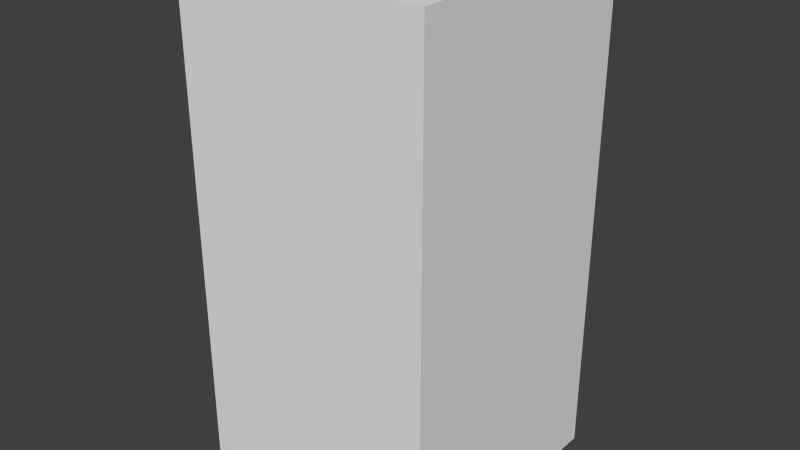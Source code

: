 # Source: brownShieldFour.blend  (saved by Blender 2.68.0; exported with 4.5.12 LTS)
import bpy
from mathutils import Matrix  # noqa: F401  (used for matrix-valued properties, if any)

bpy.ops.wm.read_factory_settings(use_empty=True)
scene = bpy.context.scene
scene.name = 'Scene'

# ---- collections
col_collection_1 = bpy.data.collections.new('Collection 1'); scene.collection.children.link(col_collection_1)

# ---- world
world_world = bpy.data.worlds.new('World'); scene.world = world_world
world_world.color = (0.05088, 0.05088, 0.05088)
world_world.use_sun_shadow = False
world_world.sun_shadow_jitter_overblur = 0.0
world_world.cycles.sampling_method = 'MANUAL'
world_world.cycles.sample_map_resolution = 256

# ---- meshes
me_brownshieldfour = bpy.data.meshes.new('brownShieldFour')
me_brownshieldfour.from_pydata([(-0.5, -0.5, -1.0), (-0.5, 0.5, -1.0), (0.5, 0.5, -1.0), (0.5, -0.5, -1.0), (-0.5, -0.5, 1.0), (-0.5, 0.5, 1.0), (0.5, 0.5, 1.0), (0.5, -0.5, 1.0)], [], [(4, 5, 1, 0), (5, 6, 2, 1), (6, 7, 3, 2), (7, 4, 0, 3), (0, 1, 2, 3), (7, 6, 5, 4)])
me_brownshieldfour.use_remesh_preserve_volume = False
me_brownshieldfour.use_remesh_preserve_attributes = False
me_brownshieldfour.use_mirror_vertex_groups = False
me_brownshieldfour.update()

# ---- objects
ob_brownshieldfour = bpy.data.objects.new('brownShieldFour', me_brownshieldfour)

# ---- transforms, parenting, visibility, modifiers, constraints
ob_brownshieldfour.location = (0.0, 0.0, 0.0)
ob_brownshieldfour.lineart.crease_threshold = 0.0

# ---- collection membership
col_collection_1.objects.link(ob_brownshieldfour)

# ---- scene / render settings (as saved in the file)
scene.frame_start = 1; scene.frame_end = 250; scene.frame_set(1)
scene.render.engine = 'BLENDER_EEVEE_NEXT'
scene.render.image_settings.color_mode = 'RGB'
scene.render.image_settings.compression = 90
scene.render.resolution_percentage = 50
scene.render.dither_intensity = 0.0
scene.cycles.use_denoising = False
scene.cycles.samples = 10
scene.cycles.sampling_pattern = 'TABULATED_SOBOL'
scene.cycles.light_sampling_threshold = 0.0
scene.cycles.use_adaptive_sampling = False
scene.cycles.use_light_tree = False
scene.cycles.blur_glossy = 0.0
scene.cycles.volume_bounces = 1
scene.cycles.pixel_filter_type = 'GAUSSIAN'
scene.cycles.sample_clamp_indirect = 0.0
scene.view_settings.view_transform = 'Standard'
bpy.context.view_layer.update()

# ---- added for rendering (the .blend has no active camera and no usable light): camera, sun
cam_auto = bpy.data.cameras.new('AutoCamera')
cam_auto.lens = 50.0
cam_auto.sensor_width = 36.0
cam_auto.clip_end = 1000.0
ob_auto_camera = bpy.data.objects.new('AutoCamera', cam_auto)
scene.collection.objects.link(ob_auto_camera)
ob_auto_camera.location = (2.26633, -2.71959, 1.81306)
ob_auto_camera.rotation_euler = (1.09748, -7.21219e-08, 0.694738)
scene.camera = ob_auto_camera
light_auto_sun = bpy.data.lights.new('AutoSun', 'SUN')
light_auto_sun.energy = 3.0
light_auto_sun.angle = 0.0523599
ob_auto_sun = bpy.data.objects.new('AutoSun', light_auto_sun)
scene.collection.objects.link(ob_auto_sun)
ob_auto_sun.rotation_euler = (0.872665, 0.174533, 0.523599)
bpy.context.view_layer.update()
